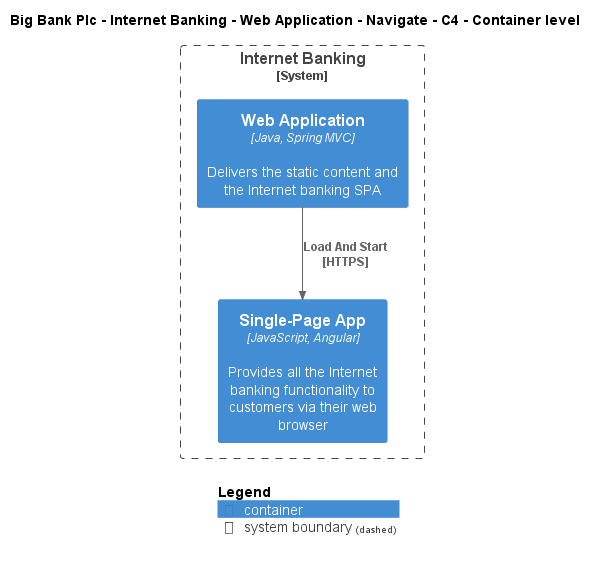

The diagram above was rendered by PlantUML. Its source (embedded in the PNG):
@startuml
!include ..\..\..\..\..\..\..\.c4s\C4_Container.puml

AddElementTag("c4interflow:lifecycle:new", $bgColor=green, $fontColor=#ffffff, $borderColor=green, $shadowing="False")
AddElementTag("c4interflow:lifecycle:changed", $bgColor=orange, $fontColor=#ffffff, $borderColor=orange, $shadowing="False")
AddElementTag("c4interflow:lifecycle:removed", $bgColor=red, $fontColor=#ffffff, $borderColor=red, $shadowing="False")

AddRelTag("c4interflow:lifecycle:new", $textColor=green, $lineColor=green)
AddRelTag("c4interflow:lifecycle:changed", $textColor=orange, $lineColor=orange)
AddRelTag("c4interflow:lifecycle:removed", $textColor=red, $lineColor=red)

SHOW_PERSON_PORTRAIT()
LAYOUT_TOP_DOWN()

skinparam linetype polyline

title Big Bank Plc - Internet Banking - Web Application - Navigate - C4 - Container level


System_Boundary(BigBankPlc.SoftwareSystems.InternetBanking, "Internet Banking") {
    Container(BigBankPlc.SoftwareSystems.InternetBanking.Containers.WebApplication, "Web Application", "Java, Spring MVC", "Delivers the static content and the Internet banking SPA")
    Container(BigBankPlc.SoftwareSystems.InternetBanking.Containers.SinglePageApp, "Single-Page App", "JavaScript, Angular", "Provides all the Internet banking functionality to customers via their web browser")
}

Rel(BigBankPlc.SoftwareSystems.InternetBanking.Containers.WebApplication, BigBankPlc.SoftwareSystems.InternetBanking.Containers.SinglePageApp, "Load And Start\n[HTTPS]", $tags='protocol:https')


SHOW_LEGEND()
@enduml